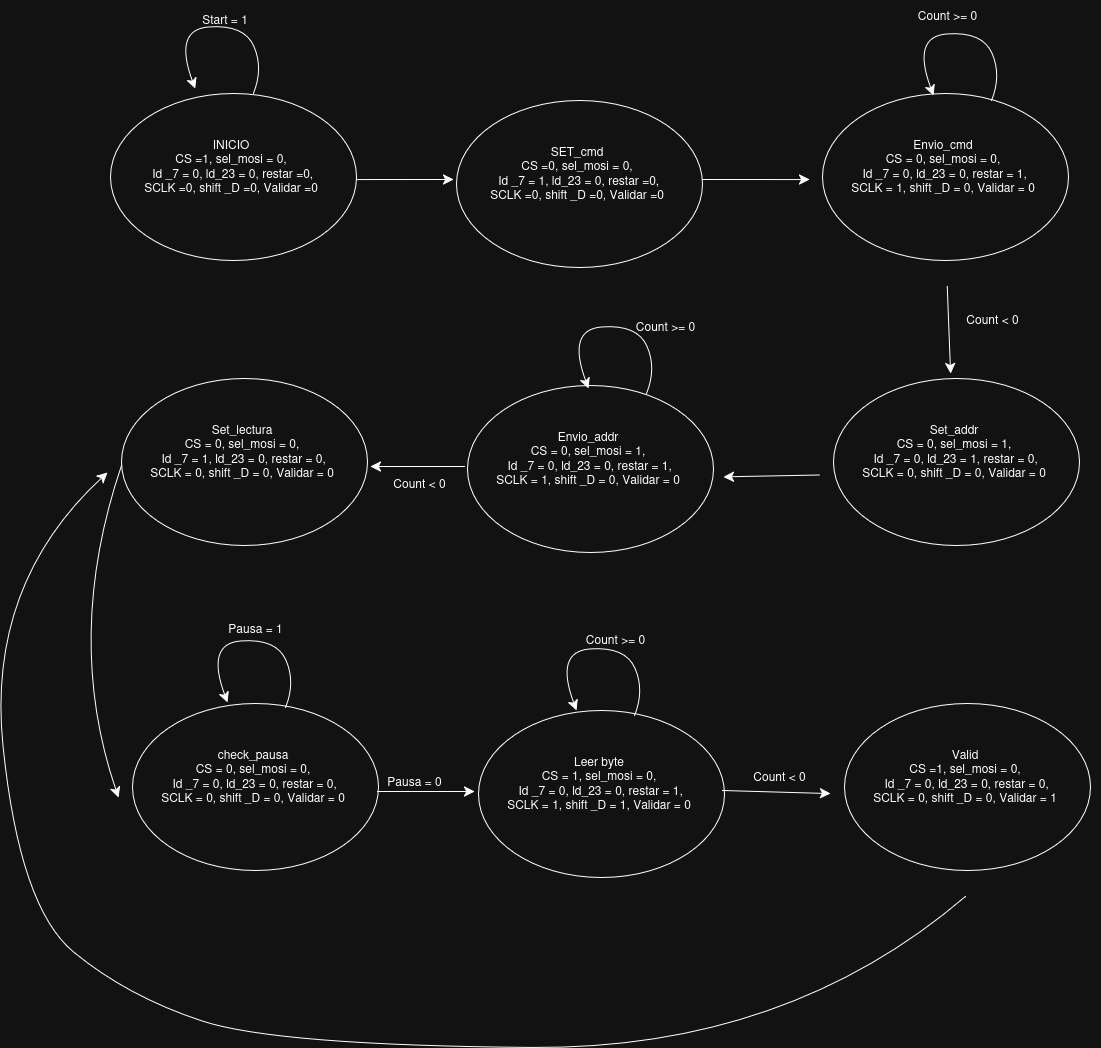

The diagram above was exported from draw.io. Its source (the exported page's mxGraphModel, read from the mxfile embedded in the PNG):
<mxGraphModel dx="1944" dy="1260" grid="0" gridSize="10" guides="1" tooltips="1" connect="1" arrows="1" fold="1" page="0" pageScale="1" pageWidth="827" pageHeight="1169" math="0" shadow="0">
  <root>
    <mxCell id="0" />
    <mxCell id="1" parent="0" />
    <mxCell id="YvtQM-pKCAxeLNqnf5oy-2" parent="1" style="ellipse;whiteSpace=wrap;html=1;" value="" vertex="1">
      <mxGeometry height="167" width="246" x="-52" y="-69" as="geometry" />
    </mxCell>
    <mxCell id="YvtQM-pKCAxeLNqnf5oy-3" parent="1" style="text;html=1;whiteSpace=wrap;strokeColor=none;fillColor=none;align=center;verticalAlign=middle;rounded=0;" value="&lt;div&gt;INICIO&lt;/div&gt;&lt;div&gt;CS =1, sel_mosi = 0,&lt;/div&gt;&lt;div&gt;&amp;nbsp;Id _7 = 0, ld_23 = 0, restar =0,&lt;/div&gt;&lt;div&gt;SCLK =0, shift _D =0, Validar =0&lt;/div&gt;&lt;div&gt;&lt;br&gt;&lt;/div&gt;&lt;div&gt;&lt;br&gt;&lt;/div&gt;&lt;div&gt;&lt;br&gt;&lt;/div&gt;" vertex="1">
      <mxGeometry height="198" width="270" x="-66" y="-74" as="geometry" />
    </mxCell>
    <mxCell id="YvtQM-pKCAxeLNqnf5oy-5" parent="1" style="ellipse;whiteSpace=wrap;html=1;" value="" vertex="1">
      <mxGeometry height="167" width="246" x="294" y="-62" as="geometry" />
    </mxCell>
    <mxCell id="YvtQM-pKCAxeLNqnf5oy-6" parent="1" style="text;html=1;whiteSpace=wrap;strokeColor=none;fillColor=none;align=center;verticalAlign=middle;rounded=0;" value="&lt;div&gt;SET_cmd&lt;/div&gt;&lt;div&gt;CS =0, sel_mosi = 0,&lt;/div&gt;&lt;div&gt;&amp;nbsp;Id _7 = 1, ld_23 = 0, restar =0,&lt;/div&gt;&lt;div&gt;SCLK =0, shift _D =0, Validar =0&lt;/div&gt;&lt;div&gt;&lt;br&gt;&lt;/div&gt;&lt;div&gt;&lt;br&gt;&lt;/div&gt;&lt;div&gt;&lt;br&gt;&lt;/div&gt;" vertex="1">
      <mxGeometry height="198" width="270" x="280" y="-67" as="geometry" />
    </mxCell>
    <mxCell id="YvtQM-pKCAxeLNqnf5oy-7" parent="1" style="ellipse;whiteSpace=wrap;html=1;" value="" vertex="1">
      <mxGeometry height="167" width="246" x="660" y="-69" as="geometry" />
    </mxCell>
    <mxCell id="YvtQM-pKCAxeLNqnf5oy-40" edge="1" parent="1" source="YvtQM-pKCAxeLNqnf5oy-8" style="edgeStyle=none;curved=1;rounded=0;orthogonalLoop=1;jettySize=auto;html=1;fontSize=12;startSize=8;endSize=8;" target="YvtQM-pKCAxeLNqnf5oy-14">
      <mxGeometry relative="1" as="geometry" />
    </mxCell>
    <mxCell id="YvtQM-pKCAxeLNqnf5oy-8" parent="1" style="text;html=1;whiteSpace=wrap;strokeColor=none;fillColor=none;align=center;verticalAlign=middle;rounded=0;" value="Envio_cmd&lt;div&gt;CS = 0, sel_mosi = 0,&lt;/div&gt;&lt;div&gt;&amp;nbsp;Id _7 = 0, ld_23 = 0, restar = 1,&lt;/div&gt;&lt;div&gt;SCLK = 1, shift _D = 0, Validar = 0&lt;/div&gt;&lt;div&gt;&lt;br&gt;&lt;/div&gt;&lt;div&gt;&lt;br&gt;&lt;/div&gt;&lt;div&gt;&lt;br&gt;&lt;/div&gt;" vertex="1">
      <mxGeometry height="198" width="270" x="646" y="-74" as="geometry" />
    </mxCell>
    <mxCell id="YvtQM-pKCAxeLNqnf5oy-9" parent="1" style="ellipse;whiteSpace=wrap;html=1;" value="" vertex="1">
      <mxGeometry height="167" width="246" x="-41" y="216" as="geometry" />
    </mxCell>
    <mxCell id="YvtQM-pKCAxeLNqnf5oy-10" parent="1" style="text;html=1;whiteSpace=wrap;strokeColor=none;fillColor=none;align=center;verticalAlign=middle;rounded=0;" value="&lt;div&gt;Set_lectura&lt;/div&gt;&lt;div&gt;CS = 0, sel_mosi = 0,&lt;/div&gt;&lt;div&gt;&amp;nbsp;Id _7 = 1, ld_23 = 0, restar = 0,&lt;/div&gt;&lt;div&gt;SCLK = 0, shift _D = 0, Validar = 0&lt;/div&gt;&lt;div&gt;&lt;br&gt;&lt;/div&gt;&lt;div&gt;&lt;br&gt;&lt;/div&gt;&lt;div&gt;&lt;br&gt;&lt;/div&gt;" vertex="1">
      <mxGeometry height="198" width="270" x="-55" y="211" as="geometry" />
    </mxCell>
    <mxCell id="YvtQM-pKCAxeLNqnf5oy-11" parent="1" style="ellipse;whiteSpace=wrap;html=1;" value="" vertex="1">
      <mxGeometry height="167" width="246" x="305" y="223" as="geometry" />
    </mxCell>
    <mxCell id="YvtQM-pKCAxeLNqnf5oy-12" parent="1" style="text;html=1;whiteSpace=wrap;strokeColor=none;fillColor=none;align=center;verticalAlign=middle;rounded=0;" value="&lt;div&gt;Envio_addr&lt;/div&gt;&lt;div&gt;CS = 0, sel_mosi = 1,&lt;/div&gt;&lt;div&gt;&amp;nbsp;Id _7 = 0, ld_23 = 0, restar = 1,&lt;/div&gt;&lt;div&gt;SCLK = 1, shift _D = 0, Validar = 0&lt;/div&gt;&lt;div&gt;&lt;br&gt;&lt;/div&gt;&lt;div&gt;&lt;br&gt;&lt;/div&gt;&lt;div&gt;&lt;br&gt;&lt;/div&gt;" vertex="1">
      <mxGeometry height="198" width="270" x="291" y="218" as="geometry" />
    </mxCell>
    <mxCell id="YvtQM-pKCAxeLNqnf5oy-13" parent="1" style="ellipse;whiteSpace=wrap;html=1;" value="" vertex="1">
      <mxGeometry height="167" width="246" x="671" y="216" as="geometry" />
    </mxCell>
    <mxCell id="YvtQM-pKCAxeLNqnf5oy-14" parent="1" style="text;html=1;whiteSpace=wrap;strokeColor=none;fillColor=none;align=center;verticalAlign=middle;rounded=0;" value="&lt;div&gt;Set_addr&lt;/div&gt;&lt;div&gt;CS = 0, sel_mosi = 1,&lt;/div&gt;&lt;div&gt;&amp;nbsp;Id _7 = 0, ld_23 = 1, restar = 0,&lt;/div&gt;&lt;div&gt;SCLK = 0, shift _D = 0, Validar = 0&lt;/div&gt;&lt;div&gt;&lt;br&gt;&lt;/div&gt;&lt;div&gt;&lt;br&gt;&lt;/div&gt;&lt;div&gt;&lt;br&gt;&lt;/div&gt;" vertex="1">
      <mxGeometry height="198" width="270" x="657" y="211" as="geometry" />
    </mxCell>
    <mxCell id="YvtQM-pKCAxeLNqnf5oy-15" parent="1" style="ellipse;whiteSpace=wrap;html=1;" value="" vertex="1">
      <mxGeometry height="167" width="246" x="-30" y="541" as="geometry" />
    </mxCell>
    <mxCell id="YvtQM-pKCAxeLNqnf5oy-16" parent="1" style="text;html=1;whiteSpace=wrap;strokeColor=none;fillColor=none;align=center;verticalAlign=middle;rounded=0;" value="&lt;div&gt;check_pausa&lt;/div&gt;&lt;div&gt;CS = 0, sel_mosi = 0,&lt;/div&gt;&lt;div&gt;&amp;nbsp;Id _7 = 0, ld_23 = 0, restar = 0,&lt;/div&gt;&lt;div&gt;SCLK = 0, shift _D = 0, Validar = 0&lt;/div&gt;&lt;div&gt;&lt;br&gt;&lt;/div&gt;&lt;div&gt;&lt;br&gt;&lt;/div&gt;&lt;div&gt;&lt;br&gt;&lt;/div&gt;" vertex="1">
      <mxGeometry height="198" width="270" x="-44" y="536" as="geometry" />
    </mxCell>
    <mxCell id="YvtQM-pKCAxeLNqnf5oy-17" parent="1" style="ellipse;whiteSpace=wrap;html=1;" value="" vertex="1">
      <mxGeometry height="167" width="246" x="316" y="548" as="geometry" />
    </mxCell>
    <mxCell id="YvtQM-pKCAxeLNqnf5oy-18" parent="1" style="text;html=1;whiteSpace=wrap;strokeColor=none;fillColor=none;align=center;verticalAlign=middle;rounded=0;" value="&lt;div&gt;Leer byte&lt;/div&gt;&lt;div&gt;CS = 1, sel_mosi = 0,&lt;/div&gt;&lt;div&gt;&amp;nbsp;Id _7 = 0, ld_23 = 0, restar = 1,&lt;/div&gt;&lt;div&gt;SCLK = 1, shift _D = 1, Validar = 0&lt;/div&gt;&lt;div&gt;&lt;br&gt;&lt;/div&gt;&lt;div&gt;&lt;br&gt;&lt;/div&gt;&lt;div&gt;&lt;br&gt;&lt;/div&gt;" vertex="1">
      <mxGeometry height="198" width="270" x="302" y="543" as="geometry" />
    </mxCell>
    <mxCell id="YvtQM-pKCAxeLNqnf5oy-19" parent="1" style="ellipse;whiteSpace=wrap;html=1;" value="" vertex="1">
      <mxGeometry height="167" width="246" x="682" y="541" as="geometry" />
    </mxCell>
    <mxCell id="YvtQM-pKCAxeLNqnf5oy-33" edge="1" parent="1" source="YvtQM-pKCAxeLNqnf5oy-20" style="edgeStyle=none;curved=1;rounded=0;orthogonalLoop=1;jettySize=auto;html=1;entryX=0;entryY=0.5;entryDx=0;entryDy=0;fontSize=12;startSize=8;endSize=8;exitX=0.5;exitY=1;exitDx=0;exitDy=0;" target="YvtQM-pKCAxeLNqnf5oy-10">
      <mxGeometry relative="1" as="geometry">
        <Array as="points">
          <mxPoint x="624" y="887" />
          <mxPoint x="114" y="883" />
          <mxPoint x="-35" y="834" />
          <mxPoint x="-143" y="745" />
          <mxPoint x="-176" y="422" />
        </Array>
      </mxGeometry>
    </mxCell>
    <mxCell id="YvtQM-pKCAxeLNqnf5oy-20" parent="1" style="text;html=1;whiteSpace=wrap;strokeColor=none;fillColor=none;align=center;verticalAlign=middle;rounded=0;" value="&lt;div&gt;Valid&lt;/div&gt;&lt;div&gt;CS =1, sel_mosi = 0,&lt;/div&gt;&lt;div&gt;&amp;nbsp;Id _7 = 0, ld_23 = 0, restar = 0,&lt;/div&gt;&lt;div&gt;SCLK = 0, shift _D = 0, Validar = 1&lt;/div&gt;&lt;div&gt;&lt;br&gt;&lt;/div&gt;&lt;div&gt;&lt;br&gt;&lt;/div&gt;&lt;div&gt;&lt;br&gt;&lt;/div&gt;" vertex="1">
      <mxGeometry height="198" width="270" x="668" y="536" as="geometry" />
    </mxCell>
    <mxCell id="YvtQM-pKCAxeLNqnf5oy-21" edge="1" parent="1" style="curved=1;endArrow=classic;html=1;rounded=0;fontSize=12;startSize=8;endSize=8;" target="YvtQM-pKCAxeLNqnf5oy-3" value="">
      <mxGeometry height="50" relative="1" width="50" as="geometry">
        <Array as="points">
          <mxPoint x="101" y="-94" />
          <mxPoint x="82" y="-138" />
          <mxPoint x="11" y="-133" />
        </Array>
        <mxPoint x="91" y="-69" as="sourcePoint" />
        <mxPoint x="141" y="-119" as="targetPoint" />
      </mxGeometry>
    </mxCell>
    <mxCell id="YvtQM-pKCAxeLNqnf5oy-22" edge="1" parent="1" style="curved=1;endArrow=classic;html=1;rounded=0;fontSize=12;startSize=8;endSize=8;" value="">
      <mxGeometry height="50" relative="1" width="50" as="geometry">
        <Array as="points">
          <mxPoint x="839" y="-87" />
          <mxPoint x="820" y="-131" />
          <mxPoint x="749" y="-126" />
        </Array>
        <mxPoint x="829" y="-62" as="sourcePoint" />
        <mxPoint x="771" y="-67" as="targetPoint" />
      </mxGeometry>
    </mxCell>
    <mxCell id="YvtQM-pKCAxeLNqnf5oy-23" edge="1" parent="1" style="curved=1;endArrow=classic;html=1;rounded=0;fontSize=12;startSize=8;endSize=8;" value="">
      <mxGeometry height="50" relative="1" width="50" as="geometry">
        <Array as="points">
          <mxPoint x="494" y="206" />
          <mxPoint x="475" y="162" />
          <mxPoint x="404" y="167" />
        </Array>
        <mxPoint x="484" y="231" as="sourcePoint" />
        <mxPoint x="426" y="226" as="targetPoint" />
      </mxGeometry>
    </mxCell>
    <mxCell id="YvtQM-pKCAxeLNqnf5oy-24" edge="1" parent="1" style="curved=1;endArrow=classic;html=1;rounded=0;fontSize=12;startSize=8;endSize=8;" value="">
      <mxGeometry height="50" relative="1" width="50" as="geometry">
        <Array as="points">
          <mxPoint x="133" y="520" />
          <mxPoint x="114" y="476" />
          <mxPoint x="43" y="481" />
        </Array>
        <mxPoint x="123" y="545" as="sourcePoint" />
        <mxPoint x="65" y="540" as="targetPoint" />
      </mxGeometry>
    </mxCell>
    <mxCell id="YvtQM-pKCAxeLNqnf5oy-25" edge="1" parent="1" style="curved=1;endArrow=classic;html=1;rounded=0;fontSize=12;startSize=8;endSize=8;" value="">
      <mxGeometry height="50" relative="1" width="50" as="geometry">
        <Array as="points">
          <mxPoint x="482" y="528" />
          <mxPoint x="463" y="484" />
          <mxPoint x="392" y="489" />
        </Array>
        <mxPoint x="472" y="553" as="sourcePoint" />
        <mxPoint x="414" y="548" as="targetPoint" />
      </mxGeometry>
    </mxCell>
    <mxCell id="YvtQM-pKCAxeLNqnf5oy-26" edge="1" parent="1" style="endArrow=classic;html=1;rounded=0;fontSize=12;startSize=8;endSize=8;curved=1;entryX=0.041;entryY=0.424;entryDx=0;entryDy=0;entryPerimeter=0;" target="YvtQM-pKCAxeLNqnf5oy-6" value="">
      <mxGeometry height="50" relative="1" width="50" as="geometry">
        <mxPoint x="194" y="17" as="sourcePoint" />
        <mxPoint x="244" y="-33" as="targetPoint" />
      </mxGeometry>
    </mxCell>
    <mxCell id="YvtQM-pKCAxeLNqnf5oy-27" edge="1" parent="1" style="endArrow=classic;html=1;rounded=0;fontSize=12;startSize=8;endSize=8;curved=1;entryX=0.004;entryY=0.46;entryDx=0;entryDy=0;entryPerimeter=0;" target="YvtQM-pKCAxeLNqnf5oy-8" value="">
      <mxGeometry height="50" relative="1" width="50" as="geometry">
        <mxPoint x="540" y="17" as="sourcePoint" />
        <mxPoint x="637" y="17" as="targetPoint" />
      </mxGeometry>
    </mxCell>
    <mxCell id="YvtQM-pKCAxeLNqnf5oy-28" edge="1" parent="1" source="YvtQM-pKCAxeLNqnf5oy-14" style="edgeStyle=none;curved=1;rounded=0;orthogonalLoop=1;jettySize=auto;html=1;fontSize=12;startSize=8;endSize=8;" target="YvtQM-pKCAxeLNqnf5oy-12">
      <mxGeometry relative="1" as="geometry" />
    </mxCell>
    <mxCell id="YvtQM-pKCAxeLNqnf5oy-29" edge="1" parent="1" style="edgeStyle=none;curved=1;rounded=0;orthogonalLoop=1;jettySize=auto;html=1;fontSize=12;startSize=8;endSize=8;">
      <mxGeometry relative="1" as="geometry">
        <mxPoint x="302" y="304" as="sourcePoint" />
        <mxPoint x="208" y="304" as="targetPoint" />
      </mxGeometry>
    </mxCell>
    <mxCell id="YvtQM-pKCAxeLNqnf5oy-30" edge="1" parent="1" style="edgeStyle=none;curved=1;rounded=0;orthogonalLoop=1;jettySize=auto;html=1;fontSize=12;startSize=8;endSize=8;entryX=0;entryY=0.5;entryDx=0;entryDy=0;" target="YvtQM-pKCAxeLNqnf5oy-16">
      <mxGeometry relative="1" as="geometry">
        <Array as="points">
          <mxPoint x="-99" y="474" />
        </Array>
        <mxPoint x="-41" y="303" as="sourcePoint" />
        <mxPoint x="-135" y="303" as="targetPoint" />
      </mxGeometry>
    </mxCell>
    <mxCell id="YvtQM-pKCAxeLNqnf5oy-31" edge="1" parent="1" style="endArrow=classic;html=1;rounded=0;fontSize=12;startSize=8;endSize=8;curved=1;" value="">
      <mxGeometry height="50" relative="1" width="50" as="geometry">
        <mxPoint x="215" y="629" as="sourcePoint" />
        <mxPoint x="312" y="629" as="targetPoint" />
      </mxGeometry>
    </mxCell>
    <mxCell id="YvtQM-pKCAxeLNqnf5oy-32" edge="1" parent="1" style="endArrow=classic;html=1;rounded=0;fontSize=12;startSize=8;endSize=8;curved=1;" target="YvtQM-pKCAxeLNqnf5oy-20" value="">
      <mxGeometry height="50" relative="1" width="50" as="geometry">
        <mxPoint x="560" y="628" as="sourcePoint" />
        <mxPoint x="657" y="628" as="targetPoint" />
      </mxGeometry>
    </mxCell>
    <mxCell id="YvtQM-pKCAxeLNqnf5oy-34" parent="1" style="text;html=1;whiteSpace=wrap;strokeColor=none;fillColor=none;align=center;verticalAlign=middle;rounded=0;" value="Start = 1" vertex="1">
      <mxGeometry height="30" width="60" x="33" y="-158" as="geometry" />
    </mxCell>
    <mxCell id="YvtQM-pKCAxeLNqnf5oy-37" parent="1" style="text;html=1;whiteSpace=wrap;strokeColor=none;fillColor=none;align=center;verticalAlign=middle;rounded=0;" value="Count &amp;gt;= 0" vertex="1">
      <mxGeometry height="30" width="73" x="749" y="-162" as="geometry" />
    </mxCell>
    <mxCell id="YvtQM-pKCAxeLNqnf5oy-39" parent="1" style="text;html=1;whiteSpace=wrap;strokeColor=none;fillColor=none;align=center;verticalAlign=middle;rounded=0;" value="Count &amp;lt; 0" vertex="1">
      <mxGeometry height="30" width="73" x="794" y="142" as="geometry" />
    </mxCell>
    <mxCell id="YvtQM-pKCAxeLNqnf5oy-42" parent="1" style="text;html=1;whiteSpace=wrap;strokeColor=none;fillColor=none;align=center;verticalAlign=middle;rounded=0;" value="Count &amp;gt;= 0" vertex="1">
      <mxGeometry height="30" width="73" x="467" y="149" as="geometry" />
    </mxCell>
    <mxCell id="YvtQM-pKCAxeLNqnf5oy-43" parent="1" style="text;html=1;whiteSpace=wrap;strokeColor=none;fillColor=none;align=center;verticalAlign=middle;rounded=0;" value="Count &amp;gt;= 0" vertex="1">
      <mxGeometry height="30" width="73" x="417" y="462" as="geometry" />
    </mxCell>
    <mxCell id="YvtQM-pKCAxeLNqnf5oy-44" parent="1" style="text;html=1;whiteSpace=wrap;strokeColor=none;fillColor=none;align=center;verticalAlign=middle;rounded=0;" value="Count &amp;lt; 0" vertex="1">
      <mxGeometry height="30" width="73" x="221" y="306" as="geometry" />
    </mxCell>
    <mxCell id="YvtQM-pKCAxeLNqnf5oy-45" parent="1" style="text;html=1;whiteSpace=wrap;strokeColor=none;fillColor=none;align=center;verticalAlign=middle;rounded=0;" value="Count &amp;lt; 0" vertex="1">
      <mxGeometry height="30" width="73" x="581" y="599" as="geometry" />
    </mxCell>
    <mxCell id="YvtQM-pKCAxeLNqnf5oy-46" parent="1" style="text;html=1;whiteSpace=wrap;strokeColor=none;fillColor=none;align=center;verticalAlign=middle;rounded=0;" value="Pausa = 0" vertex="1">
      <mxGeometry height="30" width="73" x="216" y="604" as="geometry" />
    </mxCell>
    <mxCell id="YvtQM-pKCAxeLNqnf5oy-48" parent="1" style="text;html=1;whiteSpace=wrap;strokeColor=none;fillColor=none;align=center;verticalAlign=middle;rounded=0;" value="Pausa = 1" vertex="1">
      <mxGeometry height="30" width="73" x="56.5" y="451" as="geometry" />
    </mxCell>
  </root>
</mxGraphModel>